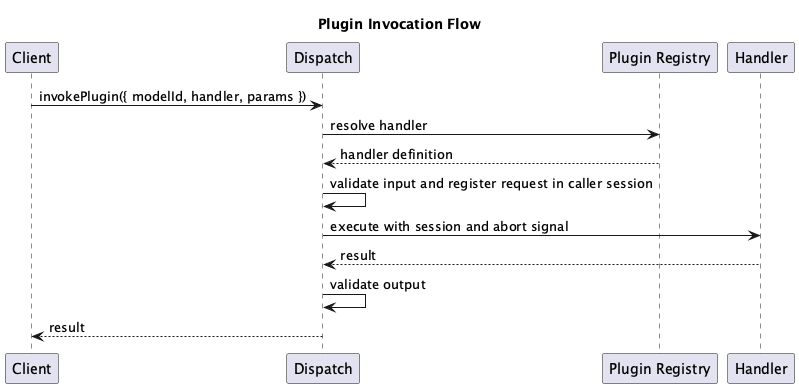

The diagram above was rendered by PlantUML. Its source (embedded in the PNG):
@startuml
title Plugin Invocation Flow

participant "Client" as Client
participant "Dispatch" as Dispatch
participant "Plugin Registry" as PluginReg
participant "Handler" as Handler

Client -> Dispatch : invokePlugin({ modelId, handler, params })
Dispatch -> PluginReg : resolve handler
PluginReg --> Dispatch : handler definition
Dispatch -> Dispatch : validate input and register request in caller session
Dispatch -> Handler : execute with session and abort signal
Handler --> Dispatch : result
Dispatch -> Dispatch : validate output
Dispatch --> Client : result

@enduml